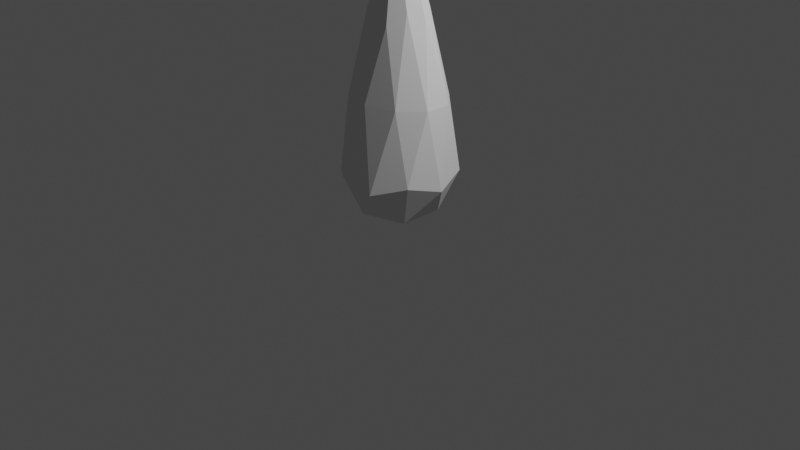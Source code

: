 # Source: candle-light.blend  (saved by Blender 2.90.8; exported with 4.5.12 LTS)
import bpy
from mathutils import Matrix  # noqa: F401  (used for matrix-valued properties, if any)

bpy.ops.wm.read_factory_settings(use_empty=True)
scene = bpy.context.scene
scene.name = 'Scene'

# ---- collections
col_collection = bpy.data.collections.new('Collection'); scene.collection.children.link(col_collection)

# ---- world
world_world = bpy.data.worlds.new('World'); scene.world = world_world
world_world.use_nodes = True; world_world.node_tree.nodes.clear()
_N = world_world.node_tree.nodes; _L = world_world.node_tree.links
n0 = _N.new('ShaderNodeOutputWorld'); n0.name = 'World Output'; n0.location = (300, 300)
n1 = _N.new('ShaderNodeBackground'); n1.name = 'Background'; n1.location = (10, 300)
n1.inputs[0].default_value = (0.05088, 0.05088, 0.05088, 1.0)
_L.new(n1.outputs[0], n0.inputs[0])
n0.is_active_output = True
world_world.color = (0.05088, 0.05088, 0.05088)
world_world.use_sun_shadow = False
world_world.sun_shadow_jitter_overblur = 0.0

# ---- cameras
cam_camera = bpy.data.cameras.new('Camera')
cam_camera.clip_end = 100.0
cam_camera.ortho_scale = 7.314

# ---- lights
light_light = bpy.data.lights.new('Light', 'POINT')
light_light.transmission_factor = 0.0
light_light.energy = 1000.0
light_light.shadow_soft_size = 0.1
light_light.shadow_maximum_resolution = 0.006
light_light.use_absolute_resolution = True

# ---- meshes
me_icosphere = bpy.data.meshes.new('Icosphere')
me_icosphere.from_pydata([(2.361e-17, 5.243e-33, -0.8846), (0.4929, -0.3537, -0.2884), (-0.1889, -0.5723, -0.2961), (-0.6089, -0.00285, -0.2875), (-0.1889, 0.5671, -0.2963), (0.4929, 0.3481, -0.2887), (0.1094, -0.2631, 1.193), (-0.287, -0.1617, 1.206), (-0.2868, 0.1681, 1.204), (0.1093, 0.2695, 1.19), (0.3556, 0.003304, 1.213), (2.429e-16, -0.01391, 2.541), (-0.1216, -0.3743, -0.7479), (0.3183, -0.2314, -0.7478), (0.1847, -0.5598, -0.3914), (0.596, -0.002196, -0.385), (0.3183, 0.231, -0.748), (-0.3934, -0.00017, -0.7489), (-0.4823, -0.3461, -0.3852), (-0.1216, 0.3739, -0.748), (-0.4823, 0.3417, -0.3852), (0.1847, 0.5558, -0.3915), (0.5322, -0.1406, 0.4465), (0.5322, 0.1295, 0.4461), (4.912e-17, -0.4425, 0.4531), (0.3289, -0.3591, 0.451), (-0.5322, -0.1406, 0.4457), (-0.3289, -0.3591, 0.4511), (-0.3289, 0.3482, 0.4509), (-0.5322, 0.1296, 0.4462), (0.3289, 0.3483, 0.4515), (4.925e-17, 0.4318, 0.4536), (0.2568, -0.1445, 1.33), (-0.09816, -0.2361, 1.341), (-0.317, 0.00331, 1.308), (-0.09808, 0.2418, 1.338), (0.2566, 0.1506, 1.327), (0.03843, -0.09594, 2.096), (0.1242, -0.01058, 1.985), (-0.1005, -0.06302, 2.023), (-0.1006, 0.04133, 2.018), (0.03843, 0.07304, 2.087)], [], [(0, 13, 12), (1, 13, 15), (0, 12, 17), (0, 17, 19), (0, 19, 16), (1, 15, 22), (2, 14, 24), (3, 18, 26), (4, 20, 28), (5, 21, 30), (1, 22, 25), (2, 24, 27), (3, 26, 29), (4, 28, 31), (5, 30, 23), (6, 32, 37), (7, 33, 39), (8, 34, 40), (9, 35, 41), (10, 36, 38), (38, 41, 11), (38, 36, 41), (36, 9, 41), (41, 40, 11), (41, 35, 40), (35, 8, 40), (40, 39, 11), (40, 34, 39), (34, 7, 39), (39, 37, 11), (39, 33, 37), (33, 6, 37), (37, 38, 11), (37, 32, 38), (32, 10, 38), (23, 36, 10), (23, 30, 36), (30, 9, 36), (31, 35, 9), (31, 28, 35), (28, 8, 35), (29, 34, 8), (29, 26, 34), (26, 7, 34), (27, 33, 7), (27, 24, 33), (24, 6, 33), (25, 32, 6), (25, 22, 32), (22, 10, 32), (30, 31, 9), (30, 21, 31), (21, 4, 31), (28, 29, 8), (28, 20, 29), (20, 3, 29), (26, 27, 7), (26, 18, 27), (18, 2, 27), (24, 25, 6), (24, 14, 25), (14, 1, 25), (22, 23, 10), (22, 15, 23), (15, 5, 23), (16, 21, 5), (16, 19, 21), (19, 4, 21), (19, 20, 4), (19, 17, 20), (17, 3, 20), (17, 18, 3), (17, 12, 18), (12, 2, 18), (15, 16, 5), (15, 13, 16), (13, 0, 16), (12, 14, 2), (12, 13, 14), (13, 1, 14)])
_uv = me_icosphere.uv_layers.new(name='UVMap')
_uv.uv.foreach_set('vector', [0.8182, 0.0, 0.7727, 0.07873, 0.8636, 0.07873, 0.7273, 0.1575, 0.6818, 0.07873, 0.6364, 0.1575, 0.09091, 0.0, 0.04545, 0.07873, 0.1364, 0.07873, 0.2727, 0.0, 0.2273, 0.07873, 0.3182, 0.07873, 0.4545, 0.0, 0.4091, 0.07873, 0.5, 0.07873, 0.7273, 0.1575, 0.6364, 0.1575, 0.6818, 0.2362, 0.9091, 0.1575, 0.8182, 0.1575, 0.8636, 0.2362, 0.1818, 0.1575, 0.09091, 0.1575, 0.1364, 0.2362, 0.3636, 0.1575, 0.2727, 0.1575, 0.3182, 0.2362, 0.5455, 0.1575, 0.4545, 0.1575, 0.5, 0.2362, 0.7273, 0.1575, 0.6818, 0.2362, 0.7727, 0.2362, 0.9091, 0.1575, 0.8636, 0.2362, 0.9545, 0.2362, 0.1818, 0.1575, 0.1364, 0.2362, 0.2273, 0.2362, 0.3636, 0.1575, 0.3182, 0.2362, 0.4091, 0.2362, 0.5455, 0.1575, 0.5, 0.2362, 0.5909, 0.2362, 0.8182, 0.3149, 0.7273, 0.3149, 0.7727, 0.3937, 1.0, 0.3149, 0.9091, 0.3149, 0.9545, 0.3937, 0.2727, 0.3149, 0.1818, 0.3149, 0.2273, 0.3937, 0.4545, 0.3149, 0.3636, 0.3149, 0.4091, 0.3937, 0.6364, 0.3149, 0.5455, 0.3149, 0.5909, 0.3937, 0.5909, 0.3937, 0.5, 0.3937, 0.5455, 0.4724, 0.5909, 0.3937, 0.5455, 0.3149, 0.5, 0.3937, 0.5455, 0.3149, 0.4545, 0.3149, 0.5, 0.3937, 0.4091, 0.3937, 0.3182, 0.3937, 0.3636, 0.4724, 0.4091, 0.3937, 0.3636, 0.3149, 0.3182, 0.3937, 0.3636, 0.3149, 0.2727, 0.3149, 0.3182, 0.3937, 0.2273, 0.3937, 0.1364, 0.3937, 0.1818, 0.4724, 0.2273, 0.3937, 0.1818, 0.3149, 0.1364, 0.3937, 0.1818, 0.3149, 0.09091, 0.3149, 0.1364, 0.3937, 0.9545, 0.3937, 0.8636, 0.3937, 0.9091, 0.4724, 0.9545, 0.3937, 0.9091, 0.3149, 0.8636, 0.3937, 0.9091, 0.3149, 0.8182, 0.3149, 0.8636, 0.3937, 0.7727, 0.3937, 0.6818, 0.3937, 0.7273, 0.4724, 0.7727, 0.3937, 0.7273, 0.3149, 0.6818, 0.3937, 0.7273, 0.3149, 0.6364, 0.3149, 0.6818, 0.3937, 0.5909, 0.2362, 0.5455, 0.3149, 0.6364, 0.3149, 0.5909, 0.2362, 0.5, 0.2362, 0.5455, 0.3149, 0.5, 0.2362, 0.4545, 0.3149, 0.5455, 0.3149, 0.4091, 0.2362, 0.3636, 0.3149, 0.4545, 0.3149, 0.4091, 0.2362, 0.3182, 0.2362, 0.3636, 0.3149, 0.3182, 0.2362, 0.2727, 0.3149, 0.3636, 0.3149, 0.2273, 0.2362, 0.1818, 0.3149, 0.2727, 0.3149, 0.2273, 0.2362, 0.1364, 0.2362, 0.1818, 0.3149, 0.1364, 0.2362, 0.09091, 0.3149, 0.1818, 0.3149, 0.9545, 0.2362, 0.9091, 0.3149, 1.0, 0.3149, 0.9545, 0.2362, 0.8636, 0.2362, 0.9091, 0.3149, 0.8636, 0.2362, 0.8182, 0.3149, 0.9091, 0.3149, 0.7727, 0.2362, 0.7273, 0.3149, 0.8182, 0.3149, 0.7727, 0.2362, 0.6818, 0.2362, 0.7273, 0.3149, 0.6818, 0.2362, 0.6364, 0.3149, 0.7273, 0.3149, 0.5, 0.2362, 0.4091, 0.2362, 0.4545, 0.3149, 0.5, 0.2362, 0.4545, 0.1575, 0.4091, 0.2362, 0.4545, 0.1575, 0.3636, 0.1575, 0.4091, 0.2362, 0.3182, 0.2362, 0.2273, 0.2362, 0.2727, 0.3149, 0.3182, 0.2362, 0.2727, 0.1575, 0.2273, 0.2362, 0.2727, 0.1575, 0.1818, 0.1575, 0.2273, 0.2362, 0.1364, 0.2362, 0.04545, 0.2362, 0.09091, 0.3149, 0.1364, 0.2362, 0.09091, 0.1575, 0.04545, 0.2362, 0.09091, 0.1575, 0.0, 0.1575, 0.04545, 0.2362, 0.8636, 0.2362, 0.7727, 0.2362, 0.8182, 0.3149, 0.8636, 0.2362, 0.8182, 0.1575, 0.7727, 0.2362, 0.8182, 0.1575, 0.7273, 0.1575, 0.7727, 0.2362, 0.6818, 0.2362, 0.5909, 0.2362, 0.6364, 0.3149, 0.6818, 0.2362, 0.6364, 0.1575, 0.5909, 0.2362, 0.6364, 0.1575, 0.5455, 0.1575, 0.5909, 0.2362, 0.5, 0.07873, 0.4545, 0.1575, 0.5455, 0.1575, 0.5, 0.07873, 0.4091, 0.07873, 0.4545, 0.1575, 0.4091, 0.07873, 0.3636, 0.1575, 0.4545, 0.1575, 0.3182, 0.07873, 0.2727, 0.1575, 0.3636, 0.1575, 0.3182, 0.07873, 0.2273, 0.07873, 0.2727, 0.1575, 0.2273, 0.07873, 0.1818, 0.1575, 0.2727, 0.1575, 0.1364, 0.07873, 0.09091, 0.1575, 0.1818, 0.1575, 0.1364, 0.07873, 0.04545, 0.07873, 0.09091, 0.1575, 0.04545, 0.07873, 0.0, 0.1575, 0.09091, 0.1575, 0.6364, 0.1575, 0.5909, 0.07873, 0.5455, 0.1575, 0.6364, 0.1575, 0.6818, 0.07873, 0.5909, 0.07873, 0.6818, 0.07873, 0.6364, 0.0, 0.5909, 0.07873, 0.8636, 0.07873, 0.8182, 0.1575, 0.9091, 0.1575, 0.8636, 0.07873, 0.7727, 0.07873, 0.8182, 0.1575, 0.7727, 0.07873, 0.7273, 0.1575, 0.8182, 0.1575])
me_icosphere.use_remesh_fix_poles = True
me_icosphere.use_remesh_preserve_attributes = False
me_icosphere.use_mirror_vertex_groups = False
me_icosphere.update()

# ---- objects
ob_light = bpy.data.objects.new('Light', light_light)
ob_camera = bpy.data.objects.new('Camera', cam_camera)
ob_icosphere = bpy.data.objects.new('Icosphere', me_icosphere)

# ---- transforms, parenting, visibility, modifiers, constraints
ob_light.location = (4.076, 1.005, 5.904)
ob_light.rotation_euler = (0.6503, 0.05522, 1.866)
ob_light.lock_rotations_4d = False
ob_light.empty_display_type = 'ARROWS'
ob_light.color = (0.0, 0.0, 0.0, 0.0)
ob_light.lineart.crease_threshold = 0.0
ob_camera.location = (7.359, -6.926, 4.958)
ob_camera.rotation_euler = (1.109, 0.0, 0.8149)
ob_camera.lock_rotations_4d = False
ob_camera.empty_display_type = 'ARROWS'
ob_camera.color = (0.0, 0.0, 0.0, 0.0)
ob_camera.display_type = 'WIRE'
ob_camera.lineart.crease_threshold = 0.0
ob_icosphere.location = (0.0, 0.0, 0.8828)
ob_icosphere.lineart.crease_threshold = 0.0

# ---- collection membership
col_collection.objects.link(ob_light)
col_collection.objects.link(ob_camera)
col_collection.objects.link(ob_icosphere)

# ---- scene / render settings (as saved in the file)
scene.camera = ob_camera
scene.frame_start = 1; scene.frame_end = 250; scene.frame_set(1)
scene.render.engine = 'BLENDER_EEVEE_NEXT'
scene.cycles.use_denoising = False
scene.cycles.samples = 128
scene.cycles.sampling_pattern = 'TABULATED_SOBOL'
scene.cycles.use_adaptive_sampling = False
scene.cycles.use_light_tree = False
scene.view_settings.view_transform = 'Filmic'
bpy.context.view_layer.update()
